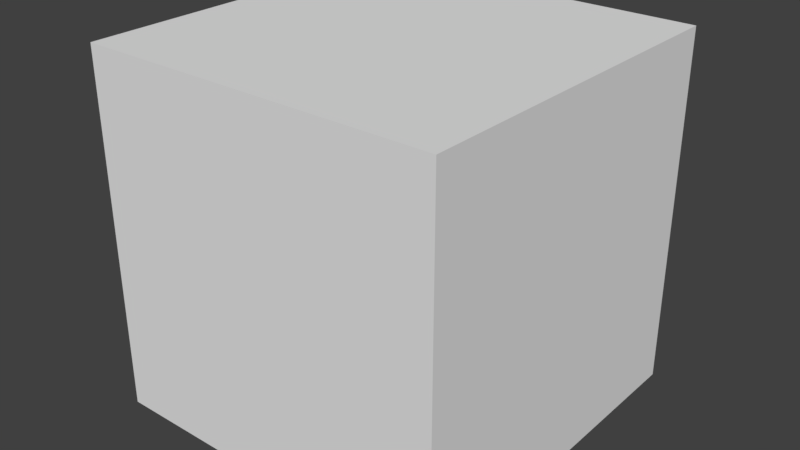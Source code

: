 # Source: Block.blend  (saved by Blender 2.78.0; exported with 4.5.12 LTS)
import bpy
from mathutils import Matrix  # noqa: F401  (used for matrix-valued properties, if any)

bpy.ops.wm.read_factory_settings(use_empty=True)
scene = bpy.context.scene
scene.name = 'Scene'

# ---- collections
col_collection_1 = bpy.data.collections.new('Collection 1'); scene.collection.children.link(col_collection_1)

# ---- materials (node trees are filled in below, after node groups)
mat_material = bpy.data.materials.new('Material')
mat_material.alpha_threshold = 0.0
mat_material.use_transparent_shadow = False
mat_material.roughness = 0.5
mat_material.line_color = (0.0, 0.0, 0.0, 1.0)

# ---- material node trees

# ---- world
world_world = bpy.data.worlds.new('World'); scene.world = world_world
world_world.color = (0.05088, 0.05088, 0.05088)
world_world.use_sun_shadow = False
world_world.sun_shadow_jitter_overblur = 0.0
world_world.cycles.sampling_method = 'MANUAL'

# ---- meshes
me_cube = bpy.data.meshes.new('Cube')
me_cube.from_pydata([(1.0, 1.0, -1.0), (1.0, -1.0, -1.0), (-1.0, -1.0, -1.0), (-1.0, 1.0, -1.0), (1.0, 1.0, 1.0), (1.0, -1.0, 1.0), (-1.0, -1.0, 1.0), (-1.0, 1.0, 1.0)], [], [(0, 1, 2, 3), (4, 7, 6, 5), (0, 4, 5, 1), (1, 5, 6, 2), (2, 6, 7, 3), (4, 0, 3, 7)])
_uv = me_cube.uv_layers.new(name='UVMap')
_uv.uv.foreach_set('vector', [0.9658, 0.4233, 0.7659, 0.4233, 0.7659, 0.2233, 0.9658, 0.2233, 0.4326, 0.5132, 0.2326, 0.5132, 0.2326, 0.3132, 0.4326, 0.3132, 0.8201, 0.5116, 0.8201, 0.7116, 0.6201, 0.7116, 0.6201, 0.5116, 0.6186, 0.01557, 0.6186, 0.2155, 0.4186, 0.2155, 0.4186, 0.01557, 0.04968, 0.7891, 0.04968, 0.5891, 0.2496, 0.5891, 0.2496, 0.7891, 0.6031, 0.7752, 0.6031, 0.9751, 0.4031, 0.9751, 0.4031, 0.7752])
me_cube.materials.append(mat_material)
me_cube.use_remesh_preserve_volume = False
me_cube.use_remesh_preserve_attributes = False
me_cube.use_mirror_vertex_groups = False
me_cube.update()

# ---- objects
ob_cube = bpy.data.objects.new('Cube', me_cube)

# ---- transforms, parenting, visibility, modifiers, constraints
ob_cube.location = (0.0, 0.0, 0.0)
ob_cube.scale = (0.5, 0.5, 0.5)
ob_cube.lock_rotations_4d = False
ob_cube.empty_display_type = 'ARROWS'
ob_cube.lineart.crease_threshold = 0.0

# ---- collection membership
col_collection_1.objects.link(ob_cube)

# ---- scene / render settings (as saved in the file)
scene.frame_start = 1; scene.frame_end = 250; scene.frame_set(1)
scene.render.engine = 'BLENDER_EEVEE_NEXT'
scene.render.resolution_percentage = 50
scene.render.dither_intensity = 0.0
scene.cycles.use_denoising = False
scene.cycles.samples = 128
scene.cycles.sampling_pattern = 'TABULATED_SOBOL'
scene.cycles.light_sampling_threshold = 0.0
scene.cycles.use_adaptive_sampling = False
scene.cycles.use_light_tree = False
scene.cycles.blur_glossy = 0.0
scene.cycles.sample_clamp_indirect = 0.0
scene.view_settings.view_transform = 'Standard'
bpy.context.view_layer.update()

# ---- added for rendering (the .blend has no active camera and no usable light): camera, sun
cam_auto = bpy.data.cameras.new('AutoCamera')
cam_auto.lens = 50.0
cam_auto.sensor_width = 36.0
cam_auto.clip_end = 1000.0
ob_auto_camera = bpy.data.objects.new('AutoCamera', cam_auto)
scene.collection.objects.link(ob_auto_camera)
ob_auto_camera.location = (1.60254, -1.92304, 1.28203)
ob_auto_camera.rotation_euler = (1.09748, -7.21219e-08, 0.694738)
scene.camera = ob_auto_camera
light_auto_sun = bpy.data.lights.new('AutoSun', 'SUN')
light_auto_sun.energy = 3.0
light_auto_sun.angle = 0.0523599
ob_auto_sun = bpy.data.objects.new('AutoSun', light_auto_sun)
scene.collection.objects.link(ob_auto_sun)
ob_auto_sun.rotation_euler = (0.872665, 0.174533, 0.523599)
bpy.context.view_layer.update()
